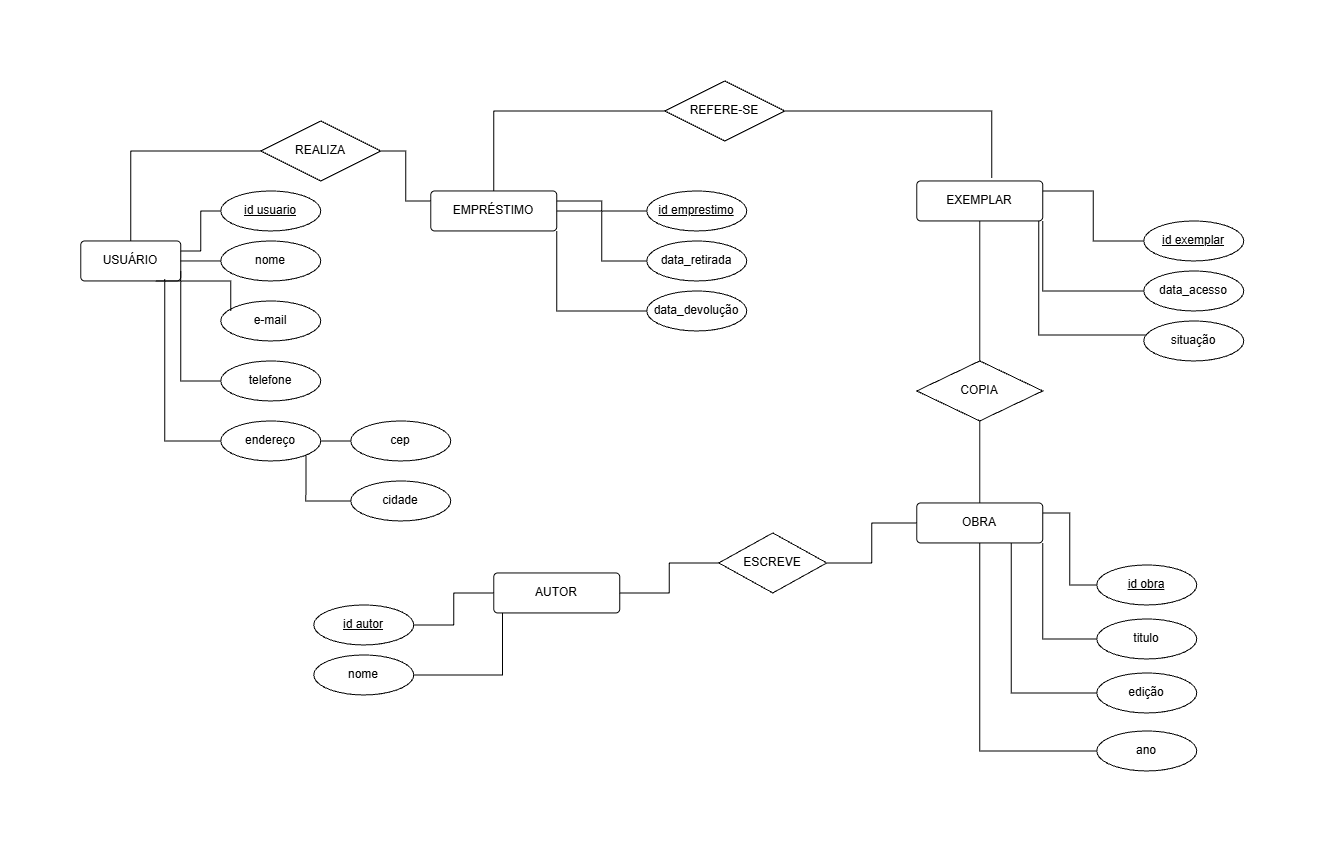

The diagram above was exported from draw.io. Its source (the exported page's mxGraphModel, read from the mxfile embedded in the PNG):
<mxGraphModel dx="1647" dy="858" grid="1" gridSize="9" guides="1" tooltips="1" connect="1" arrows="1" fold="1" page="0" pageScale="1" pageWidth="827" pageHeight="1169" math="0" shadow="0">
  <root>
    <mxCell id="0" />
    <mxCell id="1" parent="0" />
    <mxCell id="iXqU6Rf0W1BOPNnuKdIV-9" parent="1" style="rounded=1;arcSize=10;whiteSpace=wrap;html=1;align=center;" value="USUÁRIO" vertex="1">
      <mxGeometry height="40" width="100" x="10" y="320" as="geometry" />
    </mxCell>
    <mxCell id="iXqU6Rf0W1BOPNnuKdIV-10" edge="1" parent="1" style="edgeStyle=orthogonalEdgeStyle;rounded=0;orthogonalLoop=1;jettySize=auto;html=1;exitX=0;exitY=0.5;exitDx=0;exitDy=0;entryX=0.5;entryY=0;entryDx=0;entryDy=0;startArrow=none;startFill=0;endArrow=none;endFill=0;" target="iXqU6Rf0W1BOPNnuKdIV-9">
      <mxGeometry relative="1" as="geometry">
        <mxPoint x="190" y="230" as="sourcePoint" />
      </mxGeometry>
    </mxCell>
    <mxCell id="iXqU6Rf0W1BOPNnuKdIV-15" edge="1" parent="1" source="iXqU6Rf0W1BOPNnuKdIV-14" style="edgeStyle=orthogonalEdgeStyle;rounded=0;orthogonalLoop=1;jettySize=auto;html=1;endArrow=none;endFill=0;" target="iXqU6Rf0W1BOPNnuKdIV-9" value="">
      <mxGeometry relative="1" as="geometry">
        <Array as="points">
          <mxPoint x="200" y="330" />
        </Array>
      </mxGeometry>
    </mxCell>
    <mxCell id="iXqU6Rf0W1BOPNnuKdIV-14" parent="1" style="ellipse;whiteSpace=wrap;html=1;align=center;" value="nome" vertex="1">
      <mxGeometry height="40" width="100" x="150" y="320" as="geometry" />
    </mxCell>
    <mxCell id="iXqU6Rf0W1BOPNnuKdIV-17" edge="1" parent="1" source="iXqU6Rf0W1BOPNnuKdIV-16" style="edgeStyle=orthogonalEdgeStyle;rounded=0;orthogonalLoop=1;jettySize=auto;html=1;entryX=1;entryY=0.25;entryDx=0;entryDy=0;endArrow=none;endFill=0;" target="iXqU6Rf0W1BOPNnuKdIV-9">
      <mxGeometry relative="1" as="geometry" />
    </mxCell>
    <mxCell id="iXqU6Rf0W1BOPNnuKdIV-16" parent="1" style="ellipse;whiteSpace=wrap;html=1;align=center;fontStyle=4;" value="id usuario" vertex="1">
      <mxGeometry height="40" width="100" x="150" y="270" as="geometry" />
    </mxCell>
    <mxCell id="iXqU6Rf0W1BOPNnuKdIV-19" edge="1" parent="1" source="-d_7QkbtPyF4RrgrbnUf-16" style="edgeStyle=orthogonalEdgeStyle;rounded=0;orthogonalLoop=1;jettySize=auto;html=1;entryX=1;entryY=0.25;entryDx=0;entryDy=0;endArrow=none;endFill=0;" target="-d_7QkbtPyF4RrgrbnUf-15">
      <mxGeometry relative="1" as="geometry">
        <mxPoint x="610" y="190" as="sourcePoint" />
        <mxPoint x="560" y="220" as="targetPoint" />
      </mxGeometry>
    </mxCell>
    <mxCell id="iXqU6Rf0W1BOPNnuKdIV-22" edge="1" parent="1" source="iXqU6Rf0W1BOPNnuKdIV-21" style="edgeStyle=orthogonalEdgeStyle;rounded=0;orthogonalLoop=1;jettySize=auto;html=1;entryX=1;entryY=0.5;entryDx=0;entryDy=0;endArrow=none;endFill=0;" target="-d_7QkbtPyF4RrgrbnUf-15">
      <mxGeometry relative="1" as="geometry">
        <mxPoint x="560" y="240" as="targetPoint" />
      </mxGeometry>
    </mxCell>
    <mxCell id="iXqU6Rf0W1BOPNnuKdIV-21" parent="1" style="ellipse;whiteSpace=wrap;html=1;align=center;" value="data_retirada" vertex="1">
      <mxGeometry height="40" width="100" x="576" y="320" as="geometry" />
    </mxCell>
    <mxCell id="iXqU6Rf0W1BOPNnuKdIV-23" parent="1" style="ellipse;whiteSpace=wrap;html=1;align=center;" value="data_devolução" vertex="1">
      <mxGeometry height="40" width="100" x="576" y="370" as="geometry" />
    </mxCell>
    <mxCell id="iXqU6Rf0W1BOPNnuKdIV-24" edge="1" parent="1" source="iXqU6Rf0W1BOPNnuKdIV-23" style="edgeStyle=orthogonalEdgeStyle;rounded=0;orthogonalLoop=1;jettySize=auto;html=1;entryX=1;entryY=1;entryDx=0;entryDy=0;endArrow=none;endFill=0;" target="-d_7QkbtPyF4RrgrbnUf-15">
      <mxGeometry relative="1" as="geometry">
        <mxPoint x="560" y="250" as="targetPoint" />
      </mxGeometry>
    </mxCell>
    <mxCell id="-d_7QkbtPyF4RrgrbnUf-1" parent="1" style="ellipse;whiteSpace=wrap;html=1;align=center;" value="e-mail" vertex="1">
      <mxGeometry height="40" width="100" x="150" y="380" as="geometry" />
    </mxCell>
    <mxCell id="-d_7QkbtPyF4RrgrbnUf-5" edge="1" parent="1" source="-d_7QkbtPyF4RrgrbnUf-2" style="edgeStyle=orthogonalEdgeStyle;rounded=0;orthogonalLoop=1;jettySize=auto;html=1;entryX=0.75;entryY=1;entryDx=0;entryDy=0;endArrow=none;endFill=0;" target="iXqU6Rf0W1BOPNnuKdIV-9">
      <mxGeometry relative="1" as="geometry">
        <Array as="points">
          <mxPoint x="110" y="460" />
          <mxPoint x="110" y="360" />
        </Array>
        <mxPoint x="100" y="370" as="targetPoint" />
      </mxGeometry>
    </mxCell>
    <mxCell id="-d_7QkbtPyF4RrgrbnUf-2" parent="1" style="ellipse;whiteSpace=wrap;html=1;align=center;" value="telefone" vertex="1">
      <mxGeometry height="40" width="100" x="150" y="440" as="geometry" />
    </mxCell>
    <mxCell id="-d_7QkbtPyF4RrgrbnUf-6" edge="1" parent="1" source="-d_7QkbtPyF4RrgrbnUf-3" style="edgeStyle=orthogonalEdgeStyle;rounded=0;orthogonalLoop=1;jettySize=auto;html=1;entryX=0.84;entryY=0.95;entryDx=0;entryDy=0;endArrow=none;endFill=0;entryPerimeter=0;" target="iXqU6Rf0W1BOPNnuKdIV-9">
      <mxGeometry relative="1" as="geometry" />
    </mxCell>
    <mxCell id="-d_7QkbtPyF4RrgrbnUf-8" edge="1" parent="1" source="-d_7QkbtPyF4RrgrbnUf-3" style="edgeStyle=orthogonalEdgeStyle;rounded=0;orthogonalLoop=1;jettySize=auto;html=1;endArrow=none;endFill=0;" target="-d_7QkbtPyF4RrgrbnUf-7" value="">
      <mxGeometry relative="1" as="geometry" />
    </mxCell>
    <mxCell id="-d_7QkbtPyF4RrgrbnUf-3" parent="1" style="ellipse;whiteSpace=wrap;html=1;align=center;" value="endereço" vertex="1">
      <mxGeometry height="40" width="100" x="150" y="500" as="geometry" />
    </mxCell>
    <mxCell id="-d_7QkbtPyF4RrgrbnUf-4" edge="1" parent="1" style="edgeStyle=orthogonalEdgeStyle;rounded=0;orthogonalLoop=1;jettySize=auto;html=1;entryX=1;entryY=0.75;entryDx=0;entryDy=0;endArrow=none;endFill=0;" target="iXqU6Rf0W1BOPNnuKdIV-9">
      <mxGeometry relative="1" as="geometry">
        <Array as="points">
          <mxPoint x="160" y="360" />
          <mxPoint x="110" y="360" />
        </Array>
        <mxPoint x="160" y="390" as="sourcePoint" />
        <mxPoint x="98" y="361" as="targetPoint" />
      </mxGeometry>
    </mxCell>
    <mxCell id="-d_7QkbtPyF4RrgrbnUf-7" parent="1" style="ellipse;whiteSpace=wrap;html=1;align=center;" value="cep" vertex="1">
      <mxGeometry height="40" width="100" x="280" y="500" as="geometry" />
    </mxCell>
    <mxCell id="-d_7QkbtPyF4RrgrbnUf-9" parent="1" style="ellipse;whiteSpace=wrap;html=1;align=center;" value="cidade" vertex="1">
      <mxGeometry height="40" width="100" x="280" y="560" as="geometry" />
    </mxCell>
    <mxCell id="-d_7QkbtPyF4RrgrbnUf-11" edge="1" parent="1" source="-d_7QkbtPyF4RrgrbnUf-9" style="edgeStyle=orthogonalEdgeStyle;rounded=0;orthogonalLoop=1;jettySize=auto;html=1;entryX=1;entryY=1;entryDx=0;entryDy=0;endArrow=none;endFill=0;" target="-d_7QkbtPyF4RrgrbnUf-3">
      <mxGeometry relative="1" as="geometry" />
    </mxCell>
    <mxCell id="-d_7QkbtPyF4RrgrbnUf-15" parent="1" style="rounded=1;arcSize=10;whiteSpace=wrap;html=1;align=center;" value="EMPRÉSTIMO" vertex="1">
      <mxGeometry height="40" width="126" x="360" y="270" as="geometry" />
    </mxCell>
    <mxCell id="-d_7QkbtPyF4RrgrbnUf-16" parent="1" style="ellipse;whiteSpace=wrap;html=1;align=center;fontStyle=4;" value="id emprestimo" vertex="1">
      <mxGeometry height="40" width="100" x="576" y="270" as="geometry" />
    </mxCell>
    <mxCell id="-d_7QkbtPyF4RrgrbnUf-33" edge="1" parent="1" source="-d_7QkbtPyF4RrgrbnUf-17" style="edgeStyle=orthogonalEdgeStyle;rounded=0;orthogonalLoop=1;jettySize=auto;html=1;entryX=0;entryY=0.25;entryDx=0;entryDy=0;endArrow=none;endFill=0;" target="-d_7QkbtPyF4RrgrbnUf-15">
      <mxGeometry relative="1" as="geometry" />
    </mxCell>
    <mxCell id="-d_7QkbtPyF4RrgrbnUf-17" parent="1" style="shape=rhombus;perimeter=rhombusPerimeter;whiteSpace=wrap;html=1;align=center;" value="REALIZA" vertex="1">
      <mxGeometry height="60" width="120" x="190" y="200" as="geometry" />
    </mxCell>
    <mxCell id="-d_7QkbtPyF4RrgrbnUf-20" edge="1" parent="1" source="-d_7QkbtPyF4RrgrbnUf-19" style="edgeStyle=orthogonalEdgeStyle;rounded=0;orthogonalLoop=1;jettySize=auto;html=1;endArrow=none;endFill=0;" target="-d_7QkbtPyF4RrgrbnUf-15">
      <mxGeometry relative="1" as="geometry" />
    </mxCell>
    <mxCell id="-d_7QkbtPyF4RrgrbnUf-30" edge="1" parent="1" source="-d_7QkbtPyF4RrgrbnUf-19" style="edgeStyle=orthogonalEdgeStyle;rounded=0;orthogonalLoop=1;jettySize=auto;html=1;endArrow=none;endFill=0;entryX=0.595;entryY=-0.075;entryDx=0;entryDy=0;entryPerimeter=0;exitX=1;exitY=0.5;exitDx=0;exitDy=0;" target="-d_7QkbtPyF4RrgrbnUf-27">
      <mxGeometry relative="1" as="geometry">
        <mxPoint x="828" y="198" as="targetPoint" />
      </mxGeometry>
    </mxCell>
    <mxCell id="-d_7QkbtPyF4RrgrbnUf-19" parent="1" style="shape=rhombus;perimeter=rhombusPerimeter;whiteSpace=wrap;html=1;align=center;" value="REFERE-SE" vertex="1">
      <mxGeometry height="60" width="120" x="594" y="160" as="geometry" />
    </mxCell>
    <mxCell id="-d_7QkbtPyF4RrgrbnUf-22" edge="1" parent="1" source="-d_7QkbtPyF4RrgrbnUf-28" style="edgeStyle=orthogonalEdgeStyle;rounded=0;orthogonalLoop=1;jettySize=auto;html=1;entryX=1;entryY=0.25;entryDx=0;entryDy=0;endArrow=none;endFill=0;fontStyle=1" target="-d_7QkbtPyF4RrgrbnUf-27">
      <mxGeometry relative="1" as="geometry">
        <mxPoint x="1073" y="180" as="sourcePoint" />
        <mxPoint x="1023" y="210" as="targetPoint" />
      </mxGeometry>
    </mxCell>
    <mxCell id="-d_7QkbtPyF4RrgrbnUf-34" edge="1" parent="1" source="-d_7QkbtPyF4RrgrbnUf-24" style="edgeStyle=orthogonalEdgeStyle;rounded=0;orthogonalLoop=1;jettySize=auto;html=1;entryX=1;entryY=1;entryDx=0;entryDy=0;endArrow=none;endFill=0;" target="-d_7QkbtPyF4RrgrbnUf-27">
      <mxGeometry relative="1" as="geometry" />
    </mxCell>
    <mxCell id="-d_7QkbtPyF4RrgrbnUf-24" parent="1" style="ellipse;whiteSpace=wrap;html=1;align=center;fontStyle=0" value="data_acesso" vertex="1">
      <mxGeometry height="40" width="100" x="1073" y="350" as="geometry" />
    </mxCell>
    <mxCell id="-d_7QkbtPyF4RrgrbnUf-25" parent="1" style="ellipse;whiteSpace=wrap;html=1;align=center;fontStyle=0" value="situação" vertex="1">
      <mxGeometry height="40" width="100" x="1073" y="400" as="geometry" />
    </mxCell>
    <mxCell id="-d_7QkbtPyF4RrgrbnUf-26" edge="1" parent="1" source="-d_7QkbtPyF4RrgrbnUf-25" style="edgeStyle=orthogonalEdgeStyle;rounded=0;orthogonalLoop=1;jettySize=auto;html=1;entryX=0.897;entryY=0.925;entryDx=0;entryDy=0;endArrow=none;endFill=0;fontStyle=1;entryPerimeter=0;" target="-d_7QkbtPyF4RrgrbnUf-27">
      <mxGeometry relative="1" as="geometry">
        <Array as="points">
          <mxPoint x="968" y="414" />
        </Array>
        <mxPoint x="1023" y="240" as="targetPoint" />
      </mxGeometry>
    </mxCell>
    <mxCell id="ehyGkf9JTuXL7lvjPoql-17" edge="1" parent="1" source="-d_7QkbtPyF4RrgrbnUf-27" style="edgeStyle=orthogonalEdgeStyle;rounded=0;orthogonalLoop=1;jettySize=auto;html=1;endArrow=none;endFill=0;" target="ehyGkf9JTuXL7lvjPoql-1">
      <mxGeometry relative="1" as="geometry" />
    </mxCell>
    <mxCell id="-d_7QkbtPyF4RrgrbnUf-27" parent="1" style="rounded=1;arcSize=10;whiteSpace=wrap;html=1;align=center;fontStyle=1" value="&lt;span style=&quot;font-weight: normal;&quot;&gt;EXEMPLAR&lt;/span&gt;" vertex="1">
      <mxGeometry height="40" width="126" x="846" y="260" as="geometry" />
    </mxCell>
    <mxCell id="-d_7QkbtPyF4RrgrbnUf-28" parent="1" style="ellipse;whiteSpace=wrap;html=1;align=center;fontStyle=4;" value="id exemplar" vertex="1">
      <mxGeometry height="40" width="100" x="1073" y="300" as="geometry" />
    </mxCell>
    <mxCell id="ehyGkf9JTuXL7lvjPoql-18" edge="1" parent="1" source="ehyGkf9JTuXL7lvjPoql-1" style="edgeStyle=orthogonalEdgeStyle;rounded=0;orthogonalLoop=1;jettySize=auto;html=1;endArrow=none;endFill=0;" target="ehyGkf9JTuXL7lvjPoql-7">
      <mxGeometry relative="1" as="geometry" />
    </mxCell>
    <mxCell id="ehyGkf9JTuXL7lvjPoql-1" parent="1" style="shape=rhombus;perimeter=rhombusPerimeter;whiteSpace=wrap;html=1;align=center;fontStyle=0" value="COPIA" vertex="1">
      <mxGeometry height="60" width="126" x="846" y="440" as="geometry" />
    </mxCell>
    <mxCell id="ehyGkf9JTuXL7lvjPoql-2" edge="1" parent="1" source="ehyGkf9JTuXL7lvjPoql-8" style="edgeStyle=orthogonalEdgeStyle;rounded=0;orthogonalLoop=1;jettySize=auto;html=1;entryX=1;entryY=0.25;entryDx=0;entryDy=0;endArrow=none;endFill=0;fontStyle=1" target="ehyGkf9JTuXL7lvjPoql-7">
      <mxGeometry relative="1" as="geometry">
        <mxPoint x="1010" y="532" as="sourcePoint" />
        <mxPoint x="960" y="562" as="targetPoint" />
      </mxGeometry>
    </mxCell>
    <mxCell id="ehyGkf9JTuXL7lvjPoql-3" edge="1" parent="1" source="ehyGkf9JTuXL7lvjPoql-4" style="edgeStyle=orthogonalEdgeStyle;rounded=0;orthogonalLoop=1;jettySize=auto;html=1;entryX=1;entryY=1;entryDx=0;entryDy=0;endArrow=none;endFill=0;" target="ehyGkf9JTuXL7lvjPoql-7">
      <mxGeometry relative="1" as="geometry" />
    </mxCell>
    <mxCell id="ehyGkf9JTuXL7lvjPoql-4" parent="1" style="ellipse;whiteSpace=wrap;html=1;align=center;fontStyle=0" value="titulo" vertex="1">
      <mxGeometry height="40" width="100" x="1026" y="698" as="geometry" />
    </mxCell>
    <mxCell id="ehyGkf9JTuXL7lvjPoql-5" parent="1" style="ellipse;whiteSpace=wrap;html=1;align=center;fontStyle=0" value="edição" vertex="1">
      <mxGeometry height="40" width="100" x="1026" y="752" as="geometry" />
    </mxCell>
    <mxCell id="ehyGkf9JTuXL7lvjPoql-7" parent="1" style="rounded=1;arcSize=10;whiteSpace=wrap;html=1;align=center;fontStyle=1" value="&lt;span style=&quot;font-weight: 400;&quot;&gt;OBRA&lt;/span&gt;" vertex="1">
      <mxGeometry height="40" width="126" x="846" y="582" as="geometry" />
    </mxCell>
    <mxCell id="ehyGkf9JTuXL7lvjPoql-8" parent="1" style="ellipse;whiteSpace=wrap;html=1;align=center;fontStyle=4;" value="id obra" vertex="1">
      <mxGeometry height="40" width="100" x="1026" y="644" as="geometry" />
    </mxCell>
    <mxCell id="ehyGkf9JTuXL7lvjPoql-20" edge="1" parent="1" source="ehyGkf9JTuXL7lvjPoql-11" style="edgeStyle=orthogonalEdgeStyle;rounded=0;orthogonalLoop=1;jettySize=auto;html=1;entryX=0.07;entryY=0.897;entryDx=0;entryDy=0;endArrow=none;endFill=0;entryPerimeter=0;" target="ehyGkf9JTuXL7lvjPoql-14">
      <mxGeometry relative="1" as="geometry" />
    </mxCell>
    <mxCell id="ehyGkf9JTuXL7lvjPoql-11" parent="1" style="ellipse;whiteSpace=wrap;html=1;align=center;fontStyle=0" value="nome" vertex="1">
      <mxGeometry height="40" width="100" x="243" y="734" as="geometry" />
    </mxCell>
    <mxCell id="ehyGkf9JTuXL7lvjPoql-14" parent="1" style="rounded=1;arcSize=10;whiteSpace=wrap;html=1;align=center;fontStyle=1" value="&lt;span style=&quot;font-weight: 400;&quot;&gt;AUTOR&lt;/span&gt;" vertex="1">
      <mxGeometry height="40" width="126" x="423" y="652" as="geometry" />
    </mxCell>
    <mxCell id="ehyGkf9JTuXL7lvjPoql-19" edge="1" parent="1" source="ehyGkf9JTuXL7lvjPoql-15" style="edgeStyle=orthogonalEdgeStyle;rounded=0;orthogonalLoop=1;jettySize=auto;html=1;entryX=0;entryY=0.5;entryDx=0;entryDy=0;endArrow=none;endFill=0;" target="ehyGkf9JTuXL7lvjPoql-14">
      <mxGeometry relative="1" as="geometry" />
    </mxCell>
    <mxCell id="ehyGkf9JTuXL7lvjPoql-15" parent="1" style="ellipse;whiteSpace=wrap;html=1;align=center;fontStyle=4;" value="id autor" vertex="1">
      <mxGeometry height="40" width="100" x="243" y="684" as="geometry" />
    </mxCell>
    <mxCell id="ehyGkf9JTuXL7lvjPoql-22" edge="1" parent="1" source="ehyGkf9JTuXL7lvjPoql-16" style="edgeStyle=orthogonalEdgeStyle;rounded=0;orthogonalLoop=1;jettySize=auto;html=1;entryX=0;entryY=0.5;entryDx=0;entryDy=0;endArrow=none;endFill=0;" target="ehyGkf9JTuXL7lvjPoql-7">
      <mxGeometry relative="1" as="geometry" />
    </mxCell>
    <mxCell id="ehyGkf9JTuXL7lvjPoql-23" edge="1" parent="1" source="ehyGkf9JTuXL7lvjPoql-16" style="edgeStyle=orthogonalEdgeStyle;rounded=0;orthogonalLoop=1;jettySize=auto;html=1;entryX=1;entryY=0.5;entryDx=0;entryDy=0;endArrow=none;endFill=0;" target="ehyGkf9JTuXL7lvjPoql-14">
      <mxGeometry relative="1" as="geometry" />
    </mxCell>
    <mxCell id="ehyGkf9JTuXL7lvjPoql-16" parent="1" style="shape=rhombus;perimeter=rhombusPerimeter;whiteSpace=wrap;html=1;align=center;fontStyle=0" value="ESCREVE" vertex="1">
      <mxGeometry height="60" width="108" x="648" y="612" as="geometry" />
    </mxCell>
    <mxCell id="ehyGkf9JTuXL7lvjPoql-24" edge="1" parent="1" source="ehyGkf9JTuXL7lvjPoql-5" style="edgeStyle=orthogonalEdgeStyle;rounded=0;orthogonalLoop=1;jettySize=auto;html=1;endArrow=none;endFill=0;entryX=0.75;entryY=1;entryDx=0;entryDy=0;" target="ehyGkf9JTuXL7lvjPoql-7">
      <mxGeometry relative="1" as="geometry" />
    </mxCell>
    <mxCell id="ehyGkf9JTuXL7lvjPoql-26" edge="1" parent="1" source="ehyGkf9JTuXL7lvjPoql-25" style="edgeStyle=orthogonalEdgeStyle;rounded=0;orthogonalLoop=1;jettySize=auto;html=1;entryX=0.5;entryY=1;entryDx=0;entryDy=0;endArrow=none;endFill=0;" target="ehyGkf9JTuXL7lvjPoql-7">
      <mxGeometry relative="1" as="geometry" />
    </mxCell>
    <mxCell id="ehyGkf9JTuXL7lvjPoql-25" parent="1" style="ellipse;whiteSpace=wrap;html=1;align=center;fontStyle=0" value="ano" vertex="1">
      <mxGeometry height="40" width="100" x="1026" y="810" as="geometry" />
    </mxCell>
  </root>
</mxGraphModel>